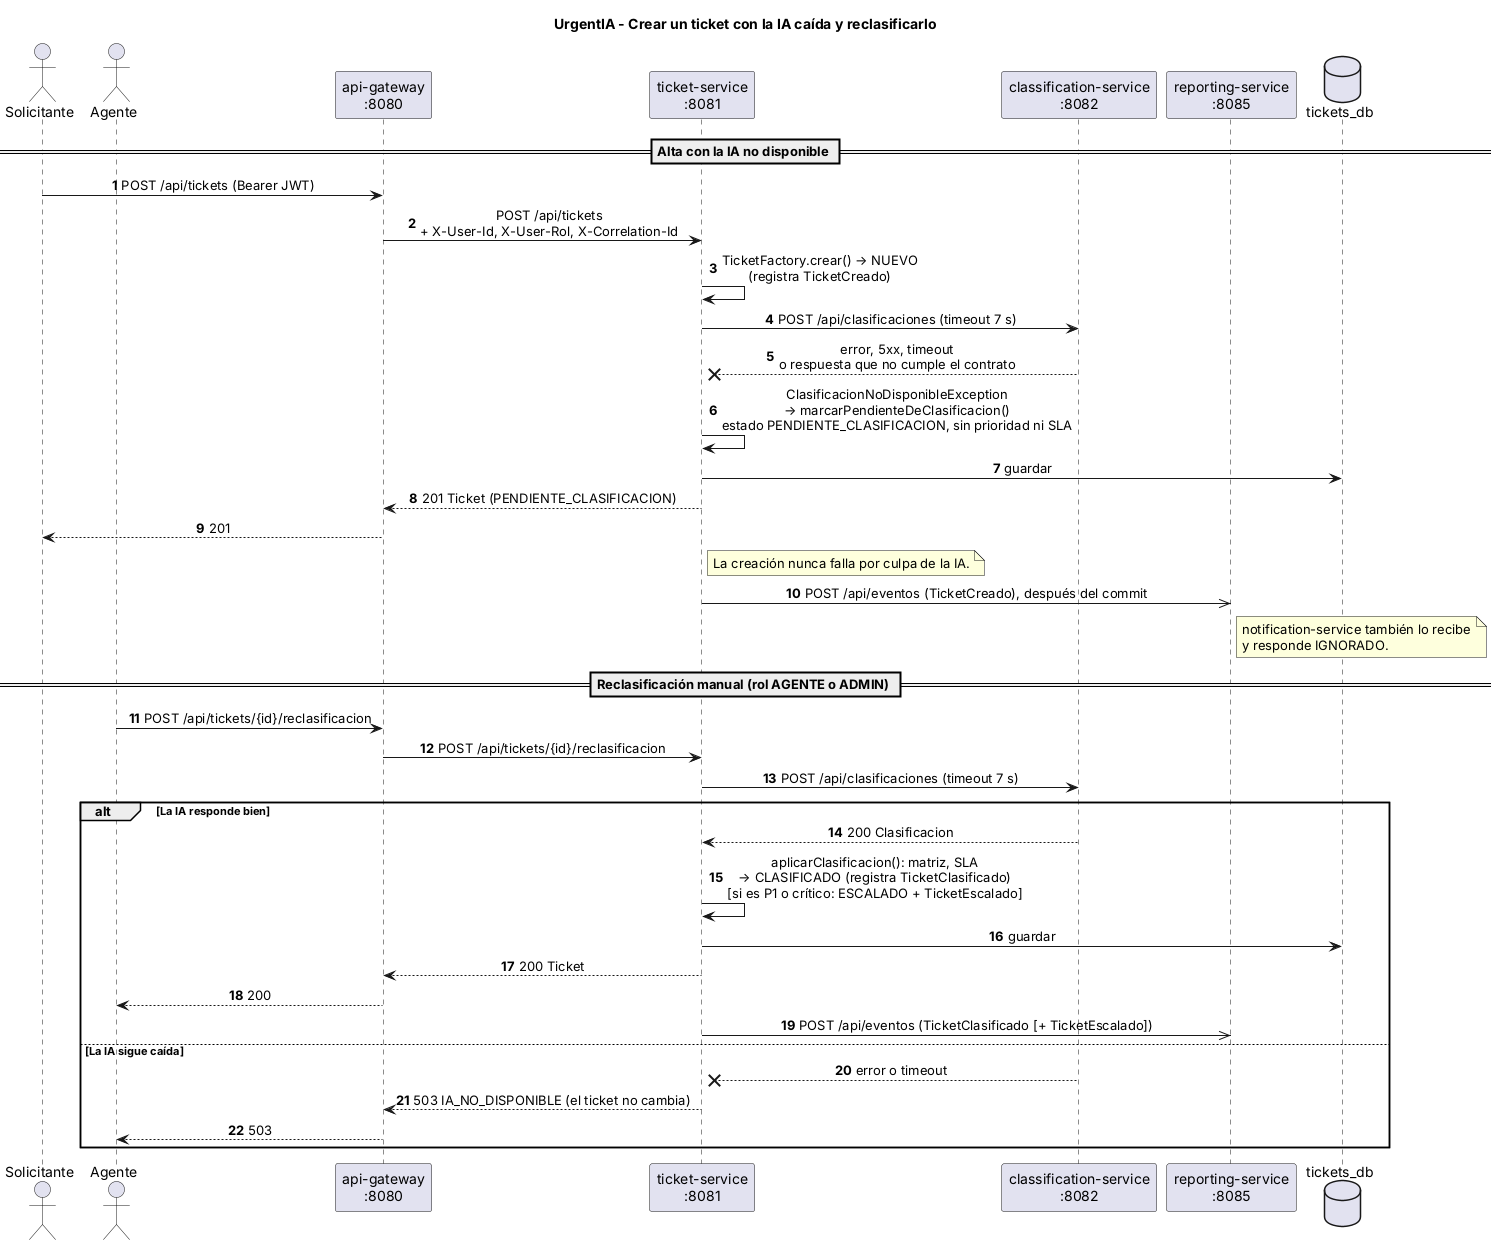

The diagram above was rendered by PlantUML. Its source (embedded in the PNG):
@startuml secuencia-ia-caida
title UrgentIA - Crear un ticket con la IA caída y reclasificarlo

skinparam shadowing false
skinparam sequenceMessageAlign center
autonumber

actor "Solicitante" as S
actor "Agente" as A
participant "api-gateway\n:8080" as GW
participant "ticket-service\n:8081" as T
participant "classification-service\n:8082" as C
participant "reporting-service\n:8085" as R
database "tickets_db" as TDB

== Alta con la IA no disponible ==

S -> GW : POST /api/tickets (Bearer JWT)
GW -> T : POST /api/tickets\n+ X-User-Id, X-User-Rol, X-Correlation-Id
T -> T : TicketFactory.crear() → NUEVO\n(registra TicketCreado)
T -> C : POST /api/clasificaciones (timeout 7 s)
C --x T : error, 5xx, timeout\no respuesta que no cumple el contrato
T -> T : ClasificacionNoDisponibleException\n→ marcarPendienteDeClasificacion()\nestado PENDIENTE_CLASIFICACION, sin prioridad ni SLA
T -> TDB : guardar
T --> GW : 201 Ticket (PENDIENTE_CLASIFICACION)
GW --> S : 201
note right of T
  La creación nunca falla por culpa de la IA.
end note
T ->> R : POST /api/eventos (TicketCreado), después del commit
note right of R
  notification-service también lo recibe
  y responde IGNORADO.
end note

== Reclasificación manual (rol AGENTE o ADMIN) ==

A -> GW : POST /api/tickets/{id}/reclasificacion
GW -> T : POST /api/tickets/{id}/reclasificacion
T -> C : POST /api/clasificaciones (timeout 7 s)
alt La IA responde bien
  C --> T : 200 Clasificacion
  T -> T : aplicarClasificacion(): matriz, SLA\n→ CLASIFICADO (registra TicketClasificado)\n[si es P1 o crítico: ESCALADO + TicketEscalado]
  T -> TDB : guardar
  T --> GW : 200 Ticket
  GW --> A : 200
  T ->> R : POST /api/eventos (TicketClasificado [+ TicketEscalado])
else La IA sigue caída
  C --x T : error o timeout
  T --> GW : 503 IA_NO_DISPONIBLE (el ticket no cambia)
  GW --> A : 503
end
@enduml